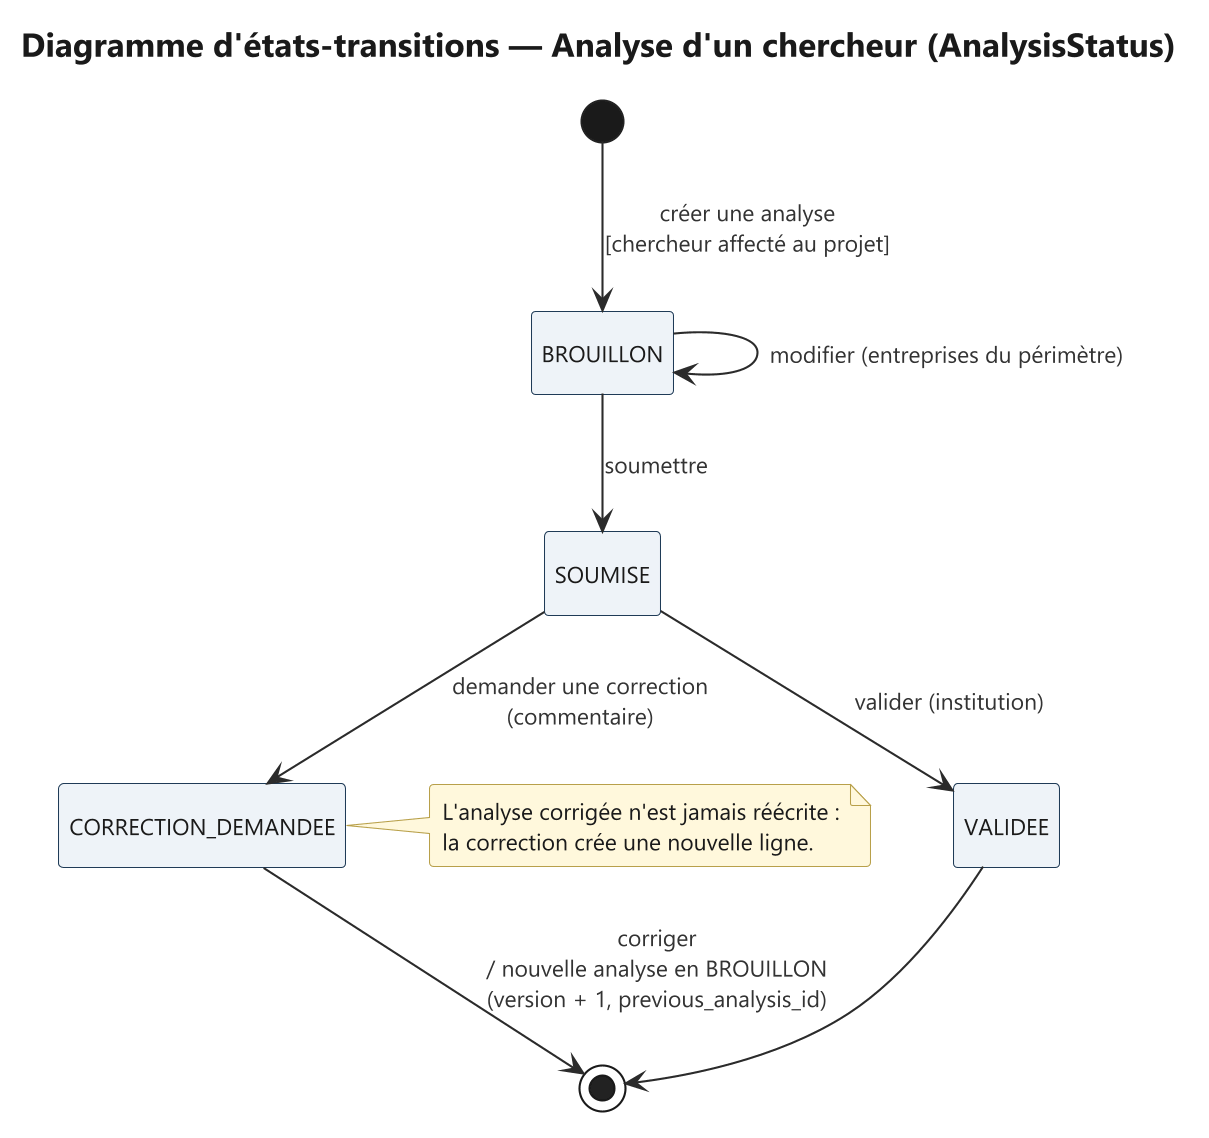

The diagram above was rendered by PlantUML. Its source (embedded in the PNG):
@startuml st-03-analyse
!include _style.iuml
title Diagramme d'états-transitions — Analyse d'un chercheur (AnalysisStatus)
hide empty description

[*] --> BROUILLON : créer une analyse\n[chercheur affecté au projet]
BROUILLON --> BROUILLON : modifier (entreprises du périmètre)
BROUILLON --> SOUMISE : soumettre
SOUMISE --> VALIDEE : valider (institution)
SOUMISE --> CORRECTION_DEMANDEE : demander une correction\n(commentaire)
CORRECTION_DEMANDEE --> [*] : corriger\n/ nouvelle analyse en BROUILLON\n(version + 1, previous_analysis_id)
VALIDEE --> [*]

note right of CORRECTION_DEMANDEE
  L'analyse corrigée n'est jamais réécrite :
  la correction crée une nouvelle ligne.
end note
@enduml